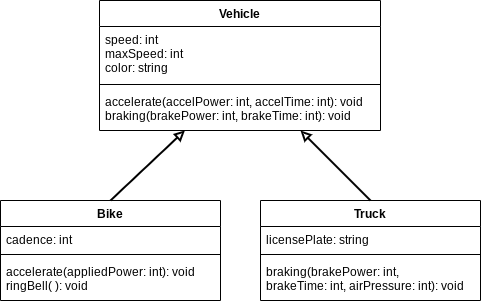

The diagram above was exported from draw.io. Its source (the exported page's mxGraphModel, read from the mxfile embedded in the PNG):
<mxGraphModel dx="1074" dy="709" grid="1" gridSize="10" guides="1" tooltips="1" connect="1" arrows="1" fold="1" page="1" pageScale="1" pageWidth="827" pageHeight="1169" math="0" shadow="0">
  <root>
    <mxCell id="0" />
    <mxCell id="1" parent="0" />
    <mxCell id="2" value="Vehicle" style="swimlane;fontStyle=1;align=center;verticalAlign=top;childLayout=stackLayout;horizontal=1;startSize=26;horizontalStack=0;resizeParent=1;resizeParentMax=0;resizeLast=0;collapsible=1;marginBottom=0;" parent="1" vertex="1">
      <mxGeometry x="279" y="40" width="281" height="130" as="geometry" />
    </mxCell>
    <mxCell id="3" value="speed: int&#10;maxSpeed: int&#10;color: string" style="text;strokeColor=none;fillColor=none;align=left;verticalAlign=top;spacingLeft=4;spacingRight=4;overflow=hidden;rotatable=0;points=[[0,0.5],[1,0.5]];portConstraint=eastwest;" parent="2" vertex="1">
      <mxGeometry y="26" width="281" height="54" as="geometry" />
    </mxCell>
    <mxCell id="4" value="" style="line;strokeWidth=1;fillColor=none;align=left;verticalAlign=middle;spacingTop=-1;spacingLeft=3;spacingRight=3;rotatable=0;labelPosition=right;points=[];portConstraint=eastwest;" parent="2" vertex="1">
      <mxGeometry y="80" width="281" height="8" as="geometry" />
    </mxCell>
    <mxCell id="5" value="accelerate(accelPower: int, accelTime: int): void&#10;braking(brakePower: int, brakeTime: int): void" style="text;strokeColor=none;fillColor=none;align=left;verticalAlign=top;spacingLeft=4;spacingRight=4;overflow=hidden;rotatable=0;points=[[0,0.5],[1,0.5]];portConstraint=eastwest;" parent="2" vertex="1">
      <mxGeometry y="88" width="281" height="42" as="geometry" />
    </mxCell>
    <mxCell id="7" value="Bike" style="swimlane;fontStyle=1;align=center;verticalAlign=top;childLayout=stackLayout;horizontal=1;startSize=26;horizontalStack=0;resizeParent=1;resizeParentMax=0;resizeLast=0;collapsible=1;marginBottom=0;" parent="1" vertex="1">
      <mxGeometry x="180" y="240" width="220" height="100" as="geometry" />
    </mxCell>
    <mxCell id="8" value="cadence: int" style="text;strokeColor=none;fillColor=none;align=left;verticalAlign=top;spacingLeft=4;spacingRight=4;overflow=hidden;rotatable=0;points=[[0,0.5],[1,0.5]];portConstraint=eastwest;" parent="7" vertex="1">
      <mxGeometry y="26" width="220" height="24" as="geometry" />
    </mxCell>
    <mxCell id="9" value="" style="line;strokeWidth=1;fillColor=none;align=left;verticalAlign=middle;spacingTop=-1;spacingLeft=3;spacingRight=3;rotatable=0;labelPosition=right;points=[];portConstraint=eastwest;" parent="7" vertex="1">
      <mxGeometry y="50" width="220" height="8" as="geometry" />
    </mxCell>
    <mxCell id="10" value="accelerate(appliedPower: int): void&#10;ringBell( ): void" style="text;strokeColor=none;fillColor=none;align=left;verticalAlign=top;spacingLeft=4;spacingRight=4;overflow=hidden;rotatable=0;points=[[0,0.5],[1,0.5]];portConstraint=eastwest;" parent="7" vertex="1">
      <mxGeometry y="58" width="220" height="42" as="geometry" />
    </mxCell>
    <mxCell id="11" value="Truck" style="swimlane;fontStyle=1;align=center;verticalAlign=top;childLayout=stackLayout;horizontal=1;startSize=26;horizontalStack=0;resizeParent=1;resizeParentMax=0;resizeLast=0;collapsible=1;marginBottom=0;" parent="1" vertex="1">
      <mxGeometry x="440" y="240" width="220" height="100" as="geometry" />
    </mxCell>
    <mxCell id="12" value="licensePlate: string" style="text;strokeColor=none;fillColor=none;align=left;verticalAlign=top;spacingLeft=4;spacingRight=4;overflow=hidden;rotatable=0;points=[[0,0.5],[1,0.5]];portConstraint=eastwest;" parent="11" vertex="1">
      <mxGeometry y="26" width="220" height="24" as="geometry" />
    </mxCell>
    <mxCell id="13" value="" style="line;strokeWidth=1;fillColor=none;align=left;verticalAlign=middle;spacingTop=-1;spacingLeft=3;spacingRight=3;rotatable=0;labelPosition=right;points=[];portConstraint=eastwest;" parent="11" vertex="1">
      <mxGeometry y="50" width="220" height="8" as="geometry" />
    </mxCell>
    <mxCell id="14" value="braking(brakePower: int, &#10;brakeTime: int, airPressure: int): void" style="text;strokeColor=none;fillColor=none;align=left;verticalAlign=top;spacingLeft=4;spacingRight=4;overflow=hidden;rotatable=0;points=[[0,0.5],[1,0.5]];portConstraint=eastwest;" parent="11" vertex="1">
      <mxGeometry y="58" width="220" height="42" as="geometry" />
    </mxCell>
    <mxCell id="15" style="edgeStyle=none;html=1;exitX=0.5;exitY=0;exitDx=0;exitDy=0;strokeWidth=2;endArrow=block;endFill=0;entryX=0.304;entryY=0.998;entryDx=0;entryDy=0;entryPerimeter=0;" parent="1" source="7" target="5" edge="1">
      <mxGeometry relative="1" as="geometry">
        <mxPoint x="420" y="170" as="targetPoint" />
        <Array as="points" />
      </mxGeometry>
    </mxCell>
    <mxCell id="16" style="edgeStyle=none;html=1;exitX=0.5;exitY=0;exitDx=0;exitDy=0;strokeWidth=2;endArrow=block;endFill=0;" parent="1" source="11" edge="1">
      <mxGeometry relative="1" as="geometry">
        <mxPoint x="334" y="260" as="sourcePoint" />
        <mxPoint x="480" y="170" as="targetPoint" />
        <Array as="points" />
      </mxGeometry>
    </mxCell>
  </root>
</mxGraphModel>